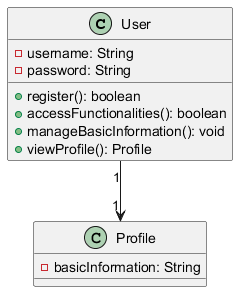

The diagram above was rendered by PlantUML. Its source (embedded in the PNG):
@startuml
class User {
    - username: String
    - password: String
    + register(): boolean
    + accessFunctionalities(): boolean
    + manageBasicInformation(): void
    + viewProfile(): Profile
}

class Profile {
    - basicInformation: String
}
User "1" --> "1" Profile
@enduml